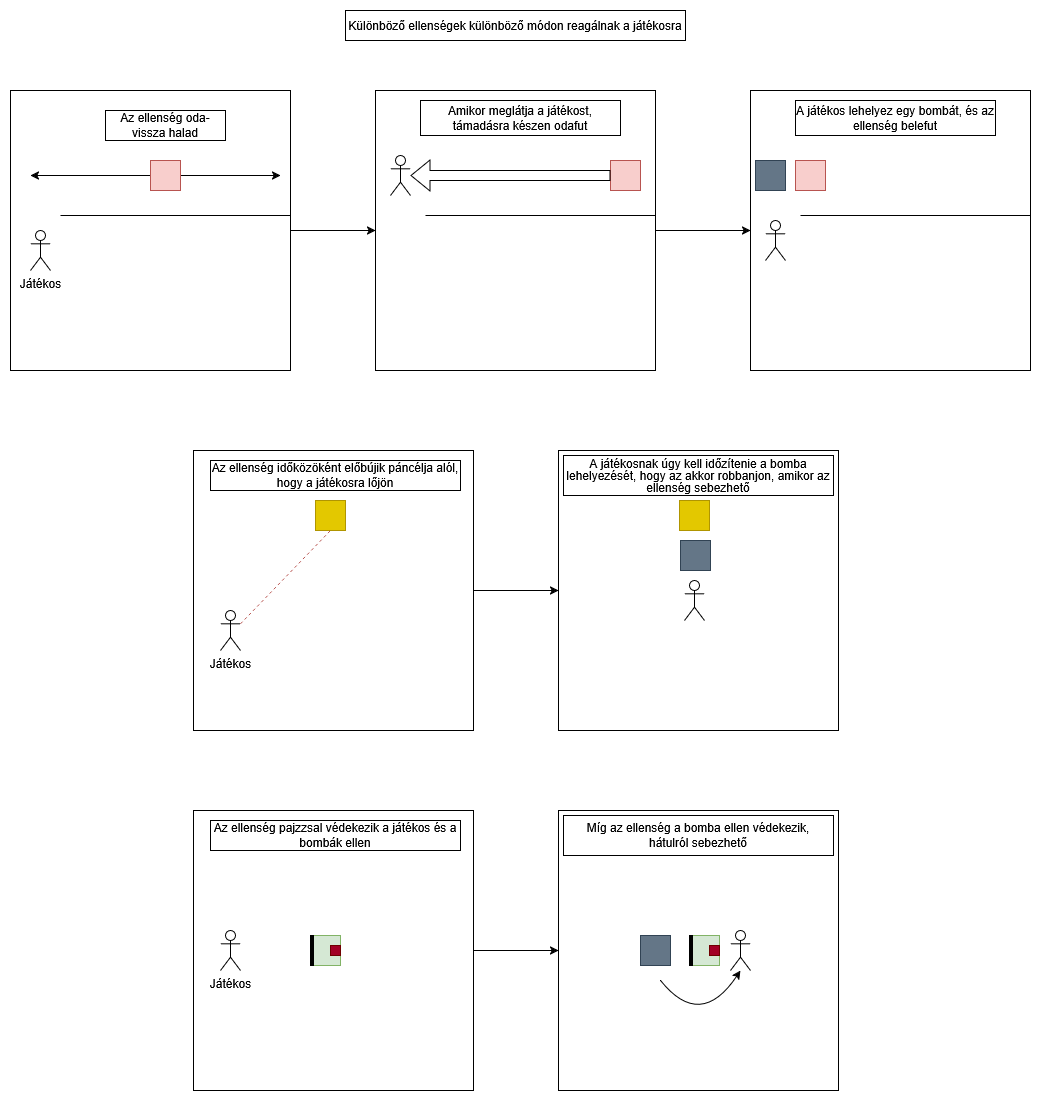

The diagram above was exported from draw.io. Its source (the exported page's mxGraphModel, read from the mxfile embedded in the PNG):
<mxGraphModel dx="1569" dy="364" grid="1" gridSize="10" guides="1" tooltips="1" connect="1" arrows="0" fold="1" page="1" pageScale="1" pageWidth="850" pageHeight="1100" background="#ffffff" math="0" shadow="0">
  <root>
    <mxCell id="0" />
    <mxCell id="1" parent="0" />
    <mxCell id="7xcGkIWdixciOXxC24pg-1" parent="1" style="rounded=0;whiteSpace=wrap;html=1;" value="Különböző ellenségek különböző módon reagálnak a játékosra" vertex="1">
      <mxGeometry height="30" width="340" x="255" y="80" as="geometry" />
    </mxCell>
    <mxCell id="7xcGkIWdixciOXxC24pg-35" connectable="0" parent="1" style="group" value="" vertex="1">
      <mxGeometry height="280" width="1020" x="-80" y="160" as="geometry" />
    </mxCell>
    <mxCell id="7xcGkIWdixciOXxC24pg-12" edge="1" parent="7xcGkIWdixciOXxC24pg-35" source="7xcGkIWdixciOXxC24pg-2" style="edgeStyle=orthogonalEdgeStyle;rounded=0;orthogonalLoop=1;jettySize=auto;html=1;exitX=1;exitY=0.5;exitDx=0;exitDy=0;entryX=0;entryY=0.5;entryDx=0;entryDy=0;">
      <mxGeometry relative="1" as="geometry">
        <mxPoint x="365" y="140" as="targetPoint" />
      </mxGeometry>
    </mxCell>
    <mxCell id="7xcGkIWdixciOXxC24pg-13" connectable="0" parent="7xcGkIWdixciOXxC24pg-35" style="group" value="" vertex="1">
      <mxGeometry height="280" width="280" as="geometry" />
    </mxCell>
    <mxCell id="7xcGkIWdixciOXxC24pg-2" parent="7xcGkIWdixciOXxC24pg-13" style="whiteSpace=wrap;html=1;aspect=fixed;movable=1;resizable=1;rotatable=1;deletable=1;editable=1;locked=0;connectable=1;" value="" vertex="1">
      <mxGeometry height="280" width="280" as="geometry" />
    </mxCell>
    <mxCell id="7xcGkIWdixciOXxC24pg-5" parent="7xcGkIWdixciOXxC24pg-13" style="shape=umlActor;verticalLabelPosition=bottom;verticalAlign=top;html=1;outlineConnect=0;" value="Játékos" vertex="1">
      <mxGeometry height="40" width="20" x="20" y="140" as="geometry" />
    </mxCell>
    <mxCell id="7xcGkIWdixciOXxC24pg-8" parent="7xcGkIWdixciOXxC24pg-13" style="line;strokeWidth=1;rotatable=0;dashed=0;labelPosition=right;align=left;verticalAlign=middle;spacingTop=0;spacingLeft=6;points=[];portConstraint=eastwest;" value="" vertex="1">
      <mxGeometry height="10" width="230" x="50" y="120" as="geometry" />
    </mxCell>
    <mxCell id="7xcGkIWdixciOXxC24pg-9" edge="1" parent="7xcGkIWdixciOXxC24pg-13" style="endArrow=classic;startArrow=classic;html=1;rounded=0;" value="">
      <mxGeometry height="50" relative="1" width="50" as="geometry">
        <mxPoint x="20" y="85" as="sourcePoint" />
        <mxPoint x="270" y="85" as="targetPoint" />
      </mxGeometry>
    </mxCell>
    <mxCell id="7xcGkIWdixciOXxC24pg-6" parent="7xcGkIWdixciOXxC24pg-13" style="whiteSpace=wrap;html=1;aspect=fixed;fillColor=#f8cecc;strokeColor=#b85450;" value="" vertex="1">
      <mxGeometry height="30" width="30" x="140" y="70" as="geometry" />
    </mxCell>
    <mxCell id="7xcGkIWdixciOXxC24pg-10" parent="7xcGkIWdixciOXxC24pg-13" style="rounded=0;whiteSpace=wrap;html=1;" value="Az ellenség oda-vissza halad" vertex="1">
      <mxGeometry height="30" width="120" x="95" y="20" as="geometry" />
    </mxCell>
    <mxCell id="7xcGkIWdixciOXxC24pg-23" connectable="0" parent="7xcGkIWdixciOXxC24pg-35" style="group" value="" vertex="1">
      <mxGeometry height="280" width="280" x="365" as="geometry" />
    </mxCell>
    <mxCell id="7xcGkIWdixciOXxC24pg-15" parent="7xcGkIWdixciOXxC24pg-23" style="whiteSpace=wrap;html=1;aspect=fixed;movable=1;resizable=1;rotatable=1;deletable=1;editable=1;locked=0;connectable=1;" value="" vertex="1">
      <mxGeometry height="280" width="280" as="geometry" />
    </mxCell>
    <mxCell id="7xcGkIWdixciOXxC24pg-16" parent="7xcGkIWdixciOXxC24pg-23" style="shape=umlActor;verticalLabelPosition=bottom;verticalAlign=top;html=1;outlineConnect=0;" value="" vertex="1">
      <mxGeometry height="40" width="20" x="15" y="65" as="geometry" />
    </mxCell>
    <mxCell id="7xcGkIWdixciOXxC24pg-17" parent="7xcGkIWdixciOXxC24pg-23" style="line;strokeWidth=1;rotatable=0;dashed=0;labelPosition=right;align=left;verticalAlign=middle;spacingTop=0;spacingLeft=6;points=[];portConstraint=eastwest;" value="" vertex="1">
      <mxGeometry height="10" width="230" x="50" y="120" as="geometry" />
    </mxCell>
    <mxCell id="7xcGkIWdixciOXxC24pg-19" parent="7xcGkIWdixciOXxC24pg-23" style="whiteSpace=wrap;html=1;aspect=fixed;fillColor=#f8cecc;strokeColor=#b85450;" value="" vertex="1">
      <mxGeometry height="30" width="30" x="235" y="70" as="geometry" />
    </mxCell>
    <mxCell id="7xcGkIWdixciOXxC24pg-21" edge="1" parent="7xcGkIWdixciOXxC24pg-23" source="7xcGkIWdixciOXxC24pg-19" style="shape=flexArrow;endArrow=classic;html=1;rounded=0;exitX=0;exitY=0.5;exitDx=0;exitDy=0;" target="7xcGkIWdixciOXxC24pg-16" value="">
      <mxGeometry height="50" relative="1" width="50" as="geometry">
        <mxPoint x="165" y="100" as="sourcePoint" />
        <mxPoint x="215" y="50" as="targetPoint" />
      </mxGeometry>
    </mxCell>
    <mxCell id="7xcGkIWdixciOXxC24pg-22" parent="7xcGkIWdixciOXxC24pg-23" style="rounded=0;whiteSpace=wrap;html=1;" value="Amikor meglátja a játékost, támadásra készen odafut" vertex="1">
      <mxGeometry height="35" width="200" x="45" y="10" as="geometry" />
    </mxCell>
    <mxCell id="7xcGkIWdixciOXxC24pg-31" edge="1" parent="7xcGkIWdixciOXxC24pg-35" source="7xcGkIWdixciOXxC24pg-15" style="edgeStyle=orthogonalEdgeStyle;rounded=0;orthogonalLoop=1;jettySize=auto;html=1;exitX=1;exitY=0.5;exitDx=0;exitDy=0;" target="7xcGkIWdixciOXxC24pg-25">
      <mxGeometry relative="1" as="geometry" />
    </mxCell>
    <mxCell id="7xcGkIWdixciOXxC24pg-25" parent="7xcGkIWdixciOXxC24pg-35" style="whiteSpace=wrap;html=1;aspect=fixed;movable=1;resizable=1;rotatable=1;deletable=1;editable=1;locked=0;connectable=1;" value="" vertex="1">
      <mxGeometry height="280" width="280" x="740" as="geometry" />
    </mxCell>
    <mxCell id="7xcGkIWdixciOXxC24pg-26" parent="7xcGkIWdixciOXxC24pg-35" style="shape=umlActor;verticalLabelPosition=bottom;verticalAlign=top;html=1;outlineConnect=0;" value="" vertex="1">
      <mxGeometry height="40" width="20" x="755" y="130" as="geometry" />
    </mxCell>
    <mxCell id="7xcGkIWdixciOXxC24pg-27" parent="7xcGkIWdixciOXxC24pg-35" style="line;strokeWidth=1;rotatable=0;dashed=0;labelPosition=right;align=left;verticalAlign=middle;spacingTop=0;spacingLeft=6;points=[];portConstraint=eastwest;" value="" vertex="1">
      <mxGeometry height="10" width="230" x="790" y="120" as="geometry" />
    </mxCell>
    <mxCell id="7xcGkIWdixciOXxC24pg-28" parent="7xcGkIWdixciOXxC24pg-35" style="whiteSpace=wrap;html=1;aspect=fixed;fillColor=#f8cecc;strokeColor=#b85450;" value="" vertex="1">
      <mxGeometry height="30" width="30" x="785" y="70" as="geometry" />
    </mxCell>
    <mxCell id="7xcGkIWdixciOXxC24pg-30" parent="7xcGkIWdixciOXxC24pg-35" style="rounded=0;whiteSpace=wrap;html=1;" value="A játékos lehelyez egy bombát, és az ellenség belefut" vertex="1">
      <mxGeometry height="35" width="200" x="785" y="10" as="geometry" />
    </mxCell>
    <mxCell id="7xcGkIWdixciOXxC24pg-33" parent="7xcGkIWdixciOXxC24pg-35" style="whiteSpace=wrap;html=1;aspect=fixed;fillColor=#647687;strokeColor=#314354;fontColor=#ffffff;" value="" vertex="1">
      <mxGeometry height="30" width="30" x="745" y="70" as="geometry" />
    </mxCell>
    <mxCell id="7xcGkIWdixciOXxC24pg-87" connectable="0" parent="1" style="group" value="" vertex="1">
      <mxGeometry height="280" width="645" x="103" y="520" as="geometry" />
    </mxCell>
    <mxCell id="7xcGkIWdixciOXxC24pg-37" edge="1" parent="7xcGkIWdixciOXxC24pg-87" source="7xcGkIWdixciOXxC24pg-39" style="edgeStyle=orthogonalEdgeStyle;rounded=0;orthogonalLoop=1;jettySize=auto;html=1;exitX=1;exitY=0.5;exitDx=0;exitDy=0;entryX=0;entryY=0.5;entryDx=0;entryDy=0;">
      <mxGeometry relative="1" as="geometry">
        <mxPoint x="365" y="140" as="targetPoint" />
      </mxGeometry>
    </mxCell>
    <mxCell id="7xcGkIWdixciOXxC24pg-39" parent="7xcGkIWdixciOXxC24pg-87" style="whiteSpace=wrap;html=1;aspect=fixed;movable=0;resizable=0;rotatable=0;deletable=0;editable=0;locked=1;connectable=0;" value="" vertex="1">
      <mxGeometry height="280" width="280" as="geometry" />
    </mxCell>
    <mxCell id="7xcGkIWdixciOXxC24pg-40" parent="7xcGkIWdixciOXxC24pg-87" style="shape=umlActor;verticalLabelPosition=bottom;verticalAlign=top;html=1;outlineConnect=0;" value="&lt;div&gt;Játékos&lt;/div&gt;" vertex="1">
      <mxGeometry height="40" width="20" x="27" y="160" as="geometry" />
    </mxCell>
    <mxCell id="7xcGkIWdixciOXxC24pg-46" parent="7xcGkIWdixciOXxC24pg-87" style="whiteSpace=wrap;html=1;aspect=fixed;movable=1;resizable=1;rotatable=1;deletable=1;editable=1;locked=0;connectable=1;" value="" vertex="1">
      <mxGeometry height="280" width="280" x="365" as="geometry" />
    </mxCell>
    <mxCell id="7xcGkIWdixciOXxC24pg-60" parent="7xcGkIWdixciOXxC24pg-87" style="whiteSpace=wrap;html=1;aspect=fixed;fillColor=#e3c800;strokeColor=#B09500;fontColor=#000000;" value="" vertex="1">
      <mxGeometry height="30" width="30" x="122" y="50" as="geometry" />
    </mxCell>
    <mxCell id="7xcGkIWdixciOXxC24pg-61" edge="1" parent="7xcGkIWdixciOXxC24pg-87" source="7xcGkIWdixciOXxC24pg-40" style="endArrow=none;dashed=1;html=1;rounded=0;exitX=1;exitY=0.3333333333333333;exitDx=0;exitDy=0;exitPerimeter=0;fillColor=#f8cecc;strokeColor=#b85450;" value="">
      <mxGeometry height="50" relative="1" width="50" as="geometry">
        <mxPoint x="87" y="130" as="sourcePoint" />
        <mxPoint x="137" y="80" as="targetPoint" />
      </mxGeometry>
    </mxCell>
    <mxCell id="7xcGkIWdixciOXxC24pg-62" parent="7xcGkIWdixciOXxC24pg-87" style="rounded=0;whiteSpace=wrap;html=1;" value="Az ellenség időközöként előbújik páncélja alól, hogy a játékosra lőjön" vertex="1">
      <mxGeometry height="30" width="250" x="17" y="10" as="geometry" />
    </mxCell>
    <mxCell id="7xcGkIWdixciOXxC24pg-71" parent="7xcGkIWdixciOXxC24pg-87" style="shape=umlActor;verticalLabelPosition=bottom;verticalAlign=top;html=1;outlineConnect=0;" value="" vertex="1">
      <mxGeometry height="40" width="20" x="491" y="130" as="geometry" />
    </mxCell>
    <mxCell id="7xcGkIWdixciOXxC24pg-72" parent="7xcGkIWdixciOXxC24pg-87" style="whiteSpace=wrap;html=1;aspect=fixed;fillColor=#e3c800;strokeColor=#B09500;fontColor=#000000;" value="" vertex="1">
      <mxGeometry height="30" width="30" x="486" y="50" as="geometry" />
    </mxCell>
    <mxCell id="7xcGkIWdixciOXxC24pg-74" parent="7xcGkIWdixciOXxC24pg-87" style="rounded=0;whiteSpace=wrap;html=1;" value="&lt;div style=&quot;line-height: 100%;&quot;&gt;A játékosnak úgy kell időzítenie a bomba lehelyezését, hogy az akkor robbanjon, amikor az ellenség sebezhető&lt;/div&gt;" vertex="1">
      <mxGeometry height="40" width="270" x="370" y="5" as="geometry" />
    </mxCell>
    <mxCell id="7xcGkIWdixciOXxC24pg-76" parent="7xcGkIWdixciOXxC24pg-87" style="whiteSpace=wrap;html=1;aspect=fixed;fillColor=#647687;strokeColor=#314354;fontColor=#ffffff;" value="" vertex="1">
      <mxGeometry height="30" width="30" x="487" y="90" as="geometry" />
    </mxCell>
    <mxCell id="7xcGkIWdixciOXxC24pg-89" edge="1" parent="1" source="7xcGkIWdixciOXxC24pg-90" style="edgeStyle=orthogonalEdgeStyle;rounded=0;orthogonalLoop=1;jettySize=auto;html=1;exitX=1;exitY=0.5;exitDx=0;exitDy=0;entryX=0;entryY=0.5;entryDx=0;entryDy=0;">
      <mxGeometry relative="1" as="geometry">
        <mxPoint x="468" y="1020" as="targetPoint" />
      </mxGeometry>
    </mxCell>
    <mxCell id="7xcGkIWdixciOXxC24pg-90" parent="1" style="whiteSpace=wrap;html=1;aspect=fixed;movable=0;resizable=0;rotatable=0;deletable=0;editable=0;locked=1;connectable=0;" value="" vertex="1">
      <mxGeometry height="280" width="280" x="103" y="880" as="geometry" />
    </mxCell>
    <mxCell id="7xcGkIWdixciOXxC24pg-91" parent="1" style="shape=umlActor;verticalLabelPosition=bottom;verticalAlign=top;html=1;outlineConnect=0;" value="&lt;div&gt;Játékos&lt;/div&gt;" vertex="1">
      <mxGeometry height="40" width="20" x="130" y="1000" as="geometry" />
    </mxCell>
    <mxCell id="7xcGkIWdixciOXxC24pg-92" parent="1" style="whiteSpace=wrap;html=1;aspect=fixed;movable=0;resizable=0;rotatable=0;deletable=0;editable=0;locked=1;connectable=0;" value="" vertex="1">
      <mxGeometry height="280" width="280" x="468" y="880" as="geometry" />
    </mxCell>
    <mxCell id="7xcGkIWdixciOXxC24pg-95" parent="1" style="rounded=0;whiteSpace=wrap;html=1;" value="Az ellenség pajzzsal védekezik a játékos és a bombák ellen" vertex="1">
      <mxGeometry height="30" width="250" x="120" y="890" as="geometry" />
    </mxCell>
    <mxCell id="7xcGkIWdixciOXxC24pg-96" parent="1" style="shape=umlActor;verticalLabelPosition=bottom;verticalAlign=top;html=1;outlineConnect=0;" value="" vertex="1">
      <mxGeometry height="40" width="20" x="640" y="1000" as="geometry" />
    </mxCell>
    <mxCell id="7xcGkIWdixciOXxC24pg-98" parent="1" style="rounded=0;whiteSpace=wrap;html=1;" value="&lt;div&gt;Míg az ellenség a bomba ellen védekezik,&lt;/div&gt;&lt;div&gt;hátulról sebezhető&lt;/div&gt;" vertex="1">
      <mxGeometry height="40" width="270" x="473" y="885" as="geometry" />
    </mxCell>
    <mxCell id="7xcGkIWdixciOXxC24pg-99" parent="1" style="whiteSpace=wrap;html=1;aspect=fixed;fillColor=#647687;strokeColor=#314354;fontColor=#ffffff;" value="" vertex="1">
      <mxGeometry height="30" width="30" x="550" y="1005" as="geometry" />
    </mxCell>
    <mxCell id="EgqOQF_kLPVWNYzJJuk5-5" connectable="0" parent="1" style="group" value="" vertex="1">
      <mxGeometry height="30" width="30" x="220" y="1005" as="geometry" />
    </mxCell>
    <mxCell id="EgqOQF_kLPVWNYzJJuk5-1" parent="EgqOQF_kLPVWNYzJJuk5-5" style="whiteSpace=wrap;html=1;aspect=fixed;fillColor=#d5e8d4;strokeColor=#82b366;movable=1;resizable=1;rotatable=1;deletable=1;editable=1;locked=0;connectable=1;" value="" vertex="1">
      <mxGeometry height="30" width="30" as="geometry" />
    </mxCell>
    <mxCell id="EgqOQF_kLPVWNYzJJuk5-4" parent="EgqOQF_kLPVWNYzJJuk5-5" style="rounded=0;whiteSpace=wrap;html=1;fillColor=#000000;direction=west;" value="" vertex="1">
      <mxGeometry height="30" width="3" as="geometry" />
    </mxCell>
    <mxCell id="EgqOQF_kLPVWNYzJJuk5-10" parent="EgqOQF_kLPVWNYzJJuk5-5" style="rounded=0;whiteSpace=wrap;html=1;fillColor=#a20025;fontColor=#ffffff;strokeColor=#6F0000;" value="" vertex="1">
      <mxGeometry height="10" width="10" x="20" y="10" as="geometry" />
    </mxCell>
    <mxCell id="EgqOQF_kLPVWNYzJJuk5-6" connectable="0" parent="1" style="group" value="" vertex="1">
      <mxGeometry height="30" width="30" x="599" y="1005" as="geometry" />
    </mxCell>
    <mxCell id="EgqOQF_kLPVWNYzJJuk5-7" parent="EgqOQF_kLPVWNYzJJuk5-6" style="whiteSpace=wrap;html=1;aspect=fixed;fillColor=#d5e8d4;strokeColor=#82b366;movable=1;resizable=1;rotatable=1;deletable=1;editable=1;locked=0;connectable=1;" value="" vertex="1">
      <mxGeometry height="30" width="30" as="geometry" />
    </mxCell>
    <mxCell id="EgqOQF_kLPVWNYzJJuk5-8" parent="EgqOQF_kLPVWNYzJJuk5-6" style="rounded=0;whiteSpace=wrap;html=1;fillColor=#000000;direction=west;" value="" vertex="1">
      <mxGeometry height="30" width="3" as="geometry" />
    </mxCell>
    <mxCell id="EgqOQF_kLPVWNYzJJuk5-11" parent="EgqOQF_kLPVWNYzJJuk5-6" style="rounded=0;whiteSpace=wrap;html=1;fillColor=#a20025;fontColor=#ffffff;strokeColor=#6F0000;" value="" vertex="1">
      <mxGeometry height="10" width="10" x="20" y="10" as="geometry" />
    </mxCell>
    <mxCell id="EgqOQF_kLPVWNYzJJuk5-9" edge="1" parent="1" style="curved=1;endArrow=classic;html=1;rounded=0;" value="">
      <mxGeometry height="50" relative="1" width="50" as="geometry">
        <Array as="points">
          <mxPoint x="610" y="1100" />
        </Array>
        <mxPoint x="570" y="1050" as="sourcePoint" />
        <mxPoint x="650" y="1040" as="targetPoint" />
      </mxGeometry>
    </mxCell>
  </root>
</mxGraphModel>